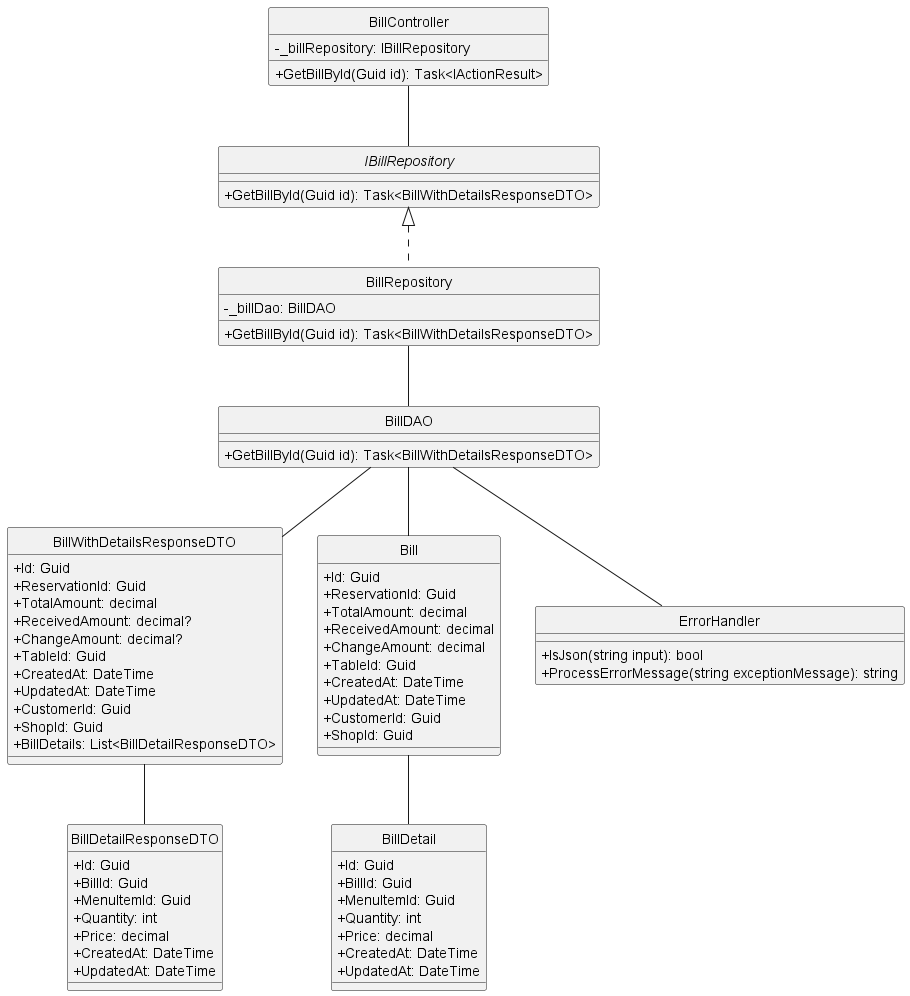

The diagram above was rendered by PlantUML. Its source (embedded in the PNG):
@startuml
hide circle
skinparam classAttributeIconSize 0

class BillController {
    - _billRepository: IBillRepository
    + GetBillById(Guid id): Task<IActionResult>
}

interface IBillRepository {
    + GetBillById(Guid id): Task<BillWithDetailsResponseDTO>
}

class BillRepository {
    - _billDao: BillDAO
    + GetBillById(Guid id): Task<BillWithDetailsResponseDTO>
}

class BillDAO {
    + GetBillById(Guid id): Task<BillWithDetailsResponseDTO>
}

class BillWithDetailsResponseDTO {
    + Id: Guid
    + ReservationId: Guid
    + TotalAmount: decimal
    + ReceivedAmount: decimal?
    + ChangeAmount: decimal?
    + TableId: Guid
    + CreatedAt: DateTime
    + UpdatedAt: DateTime
    + CustomerId: Guid
    + ShopId: Guid
    + BillDetails: List<BillDetailResponseDTO>
}

class BillDetailResponseDTO {
    + Id: Guid
    + BillId: Guid
    + MenuItemId: Guid
    + Quantity: int
    + Price: decimal
    + CreatedAt: DateTime
    + UpdatedAt: DateTime
}

class Bill {
    + Id: Guid
    + ReservationId: Guid
    + TotalAmount: decimal
    + ReceivedAmount: decimal
    + ChangeAmount: decimal
    + TableId: Guid
    + CreatedAt: DateTime
    + UpdatedAt: DateTime
    + CustomerId: Guid
    + ShopId: Guid
}

class BillDetail {
    + Id: Guid
    + BillId: Guid
    + MenuItemId: Guid
    + Quantity: int
    + Price: decimal
    + CreatedAt: DateTime
    + UpdatedAt: DateTime
}

class ErrorHandler {
    + IsJson(string input): bool
    + ProcessErrorMessage(string exceptionMessage): string
}

BillController -- IBillRepository
IBillRepository <|.. BillRepository
BillRepository -- BillDAO
BillDAO -- BillWithDetailsResponseDTO
BillWithDetailsResponseDTO -- BillDetailResponseDTO
BillDAO -- Bill
Bill -- BillDetail
BillDAO -- ErrorHandler

@enduml